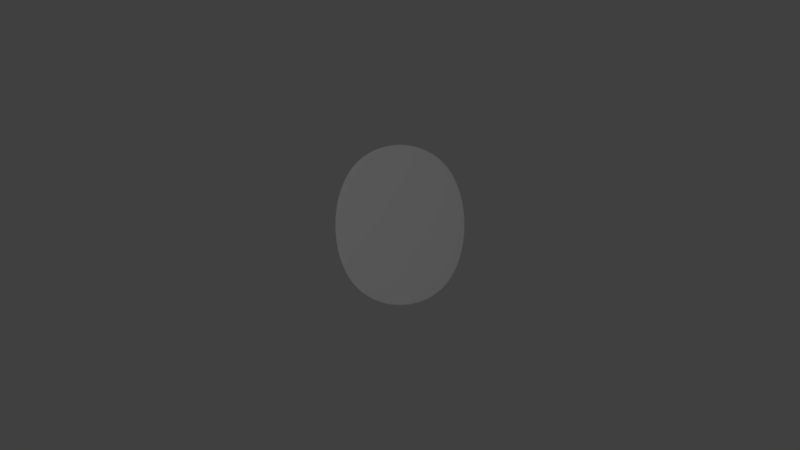 # Source: paper_furl.blend  (saved by Blender 2.79.0; exported with 4.5.12 LTS)
import bpy
from mathutils import Matrix  # noqa: F401  (used for matrix-valued properties, if any)

bpy.ops.wm.read_factory_settings(use_empty=True)
scene = bpy.context.scene
scene.name = 'Scene'

# ---- collections
col_collection_1 = bpy.data.collections.new('Collection 1'); scene.collection.children.link(col_collection_1)

# ---- materials (node trees are filled in below, after node groups)
mat_txt_dictionary_l = bpy.data.materials.new('txt-dictionary-l')
mat_txt_dictionary_l.alpha_threshold = 0.0
mat_txt_dictionary_l.use_transparent_shadow = False
mat_txt_dictionary_l.preview_render_type = 'FLAT'
mat_txt_dictionary_l.roughness = 0.5
mat_txt_dictionary_l.specular_intensity = 0.0

# ---- material node trees

# ---- world
world_world = bpy.data.worlds.new('World'); scene.world = world_world
world_world.color = (0.05088, 0.05088, 0.05088)
world_world.use_sun_shadow = False
world_world.sun_shadow_jitter_overblur = 0.0
world_world.cycles.sampling_method = 'MANUAL'

# ---- cameras
cam_camera = bpy.data.cameras.new('Camera')
cam_camera.clip_end = 100.0
cam_camera.lens = 35.0
cam_camera.sensor_width = 32.0
cam_camera.sensor_height = 18.0
cam_camera.ortho_scale = 7.314
cam_camera.dof.focus_distance = 0.0
cam_camera.dof.aperture_fstop = 128.0

# ---- lights
light_lamp = bpy.data.lights.new('Lamp', 'POINT')
light_lamp.transmission_factor = 0.0
light_lamp.cutoff_distance = 30.0
light_lamp.energy = 100.0
light_lamp.shadow_buffer_clip_start = 1.001
light_lamp.shadow_soft_size = 0.1
light_lamp.shadow_maximum_resolution = 0.006
light_lamp.use_absolute_resolution = True

# ---- meshes
me_txt_dictionary_l = bpy.data.meshes.new('txt-dictionary-l')
me_txt_dictionary_l.from_pydata([(-0.4028, -0.5, -0.005), (0.4028, -0.5, -0.005), (-0.4028, 0.5, -0.005), (0.4028, 0.5, -0.005), (-0.4028, -0.5, 0.005), (0.4028, -0.5, 0.005), (0.4028, 0.5, 0.005), (-0.4028, 0.5, 0.005)], [], [(4, 7, 6, 5), (1, 0, 4, 5), (3, 1, 5, 6), (2, 3, 6, 7), (0, 2, 7, 4)])
_uv = me_txt_dictionary_l.uv_layers.new(name='UVMap')
_uv.uv.foreach_set('vector', [3.525e-07, 0.8056, 0.0, 1.2e-07, 0.9527, 0.0, 0.9527, 0.8056, 1.0, 0.0, 1.0, 0.6489, 0.9882, 0.6489, 0.9882, 0.0, 0.9645, 0.0, 0.9645, 0.8056, 0.9527, 0.8056, 0.9527, 0.0, 0.9763, 0.6489, 0.9763, 0.0, 0.9882, 0.0, 0.9882, 0.6489, 0.9763, 0.0, 0.9763, 0.8056, 0.9645, 0.8056, 0.9645, 0.0])
me_txt_dictionary_l.materials.append(mat_txt_dictionary_l)
me_txt_dictionary_l.use_remesh_preserve_volume = False
me_txt_dictionary_l.use_remesh_preserve_attributes = False
me_txt_dictionary_l.use_mirror_vertex_groups = False
me_txt_dictionary_l.update()

# ---- curves / text
cu_paper_curve = bpy.data.curves.new('paper-curve', 'CURVE')
cu_paper_curve.dimensions = '2D'
_sp = cu_paper_curve.splines.new('POLY'); _sp.points.add(0)
_sp.points.foreach_set('co', [0.0, 0.0, 0.0, 0.0])
cu_paper_curve.use_path_clamp = True
cu_paper_curve.bevel_resolution = 0
cu_paper_curve.fill_mode = 'BOTH'

# ---- objects
ob_paper_curve = bpy.data.objects.new('paper-curve', cu_paper_curve)
ob_txt_dictionary_l = bpy.data.objects.new('txt-dictionary-l', me_txt_dictionary_l)
ob_lamp = bpy.data.objects.new('Lamp', light_lamp)
ob_camera = bpy.data.objects.new('Camera', cam_camera)

# ---- transforms, parenting, visibility, modifiers, constraints
ob_paper_curve.location = (0.0, 0.0, 0.0)
ob_paper_curve.lineart.crease_threshold = 0.0
ob_txt_dictionary_l.location = (0.0, 0.0, 0.005)
ob_txt_dictionary_l.lineart.crease_threshold = 0.0
_m = ob_txt_dictionary_l.modifiers.new('subsurf', 'SUBSURF')
_m.uv_smooth = 'PRESERVE_CORNERS'
_m.levels = 4
_m.render_levels = 4
_m.show_only_control_edges = False
_m = ob_txt_dictionary_l.modifiers.new('curve', 'CURVE')
ob_lamp.location = (-1.575, 1.081, 5.904)
ob_lamp.rotation_euler = (0.6503, 0.05522, 1.866)
ob_lamp.lock_rotations_4d = False
ob_lamp.empty_display_type = 'ARROWS'
ob_lamp.color = (0.0, 0.0, 0.0, 0.0)
ob_lamp.lineart.crease_threshold = 0.0
ob_camera.location = (0.0, 0.0, 5.0)
ob_camera.lock_rotations_4d = False
ob_camera.empty_display_type = 'ARROWS'
ob_camera.color = (0.0, 0.0, 0.0, 0.0)
ob_camera.display_type = 'WIRE'
ob_camera.lineart.crease_threshold = 0.0

# ---- collection membership
col_collection_1.objects.link(ob_paper_curve)
col_collection_1.objects.link(ob_txt_dictionary_l)
col_collection_1.objects.link(ob_lamp)
col_collection_1.objects.link(ob_camera)

# ---- scene / render settings (as saved in the file)
scene.camera = ob_camera
scene.frame_start = 1; scene.frame_end = 250; scene.frame_set(1)
scene.render.engine = 'BLENDER_EEVEE_NEXT'
scene.render.resolution_percentage = 50
scene.render.dither_intensity = 0.0
scene.cycles.use_denoising = False
scene.cycles.samples = 128
scene.cycles.sampling_pattern = 'TABULATED_SOBOL'
scene.cycles.use_adaptive_sampling = False
scene.cycles.use_light_tree = False
scene.cycles.blur_glossy = 0.0
scene.cycles.sample_clamp_indirect = 0.0
scene.view_settings.view_transform = 'Standard'
bpy.context.view_layer.update()
